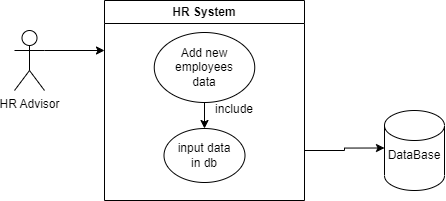

The diagram above was exported from draw.io. Its source (the exported page's mxGraphModel, read from the mxfile embedded in the PNG):
<mxGraphModel dx="1079" dy="468" grid="1" gridSize="10" guides="1" tooltips="1" connect="1" arrows="1" fold="1" page="1" pageScale="1" pageWidth="827" pageHeight="1169" math="0" shadow="0">
  <root>
    <mxCell id="0" />
    <mxCell id="1" parent="0" />
    <mxCell id="Gn_83U2Jlv6iLRN3Dula-18" value="" style="group" vertex="1" connectable="0" parent="1">
      <mxGeometry x="60" y="40" width="430" height="200" as="geometry" />
    </mxCell>
    <mxCell id="Gn_83U2Jlv6iLRN3Dula-1" value="HR Advisor&lt;br&gt;" style="shape=umlActor;verticalLabelPosition=bottom;verticalAlign=top;html=1;outlineConnect=0;" vertex="1" parent="Gn_83U2Jlv6iLRN3Dula-18">
      <mxGeometry y="30" width="30" height="60" as="geometry" />
    </mxCell>
    <mxCell id="Gn_83U2Jlv6iLRN3Dula-2" value="HR System&lt;br&gt;" style="swimlane;whiteSpace=wrap;html=1;" vertex="1" parent="Gn_83U2Jlv6iLRN3Dula-18">
      <mxGeometry x="90" width="200" height="200" as="geometry" />
    </mxCell>
    <mxCell id="Gn_83U2Jlv6iLRN3Dula-14" style="edgeStyle=orthogonalEdgeStyle;rounded=0;orthogonalLoop=1;jettySize=auto;html=1;exitX=0.5;exitY=1;exitDx=0;exitDy=0;entryX=0.5;entryY=0;entryDx=0;entryDy=0;" edge="1" parent="Gn_83U2Jlv6iLRN3Dula-2" source="Gn_83U2Jlv6iLRN3Dula-7" target="Gn_83U2Jlv6iLRN3Dula-9">
      <mxGeometry relative="1" as="geometry" />
    </mxCell>
    <mxCell id="Gn_83U2Jlv6iLRN3Dula-7" value="" style="ellipse;whiteSpace=wrap;html=1;" vertex="1" parent="Gn_83U2Jlv6iLRN3Dula-2">
      <mxGeometry x="49.75" y="32" width="100.5" height="70" as="geometry" />
    </mxCell>
    <mxCell id="Gn_83U2Jlv6iLRN3Dula-9" value="" style="ellipse;whiteSpace=wrap;html=1;" vertex="1" parent="Gn_83U2Jlv6iLRN3Dula-2">
      <mxGeometry x="59.5" y="128" width="81" height="54" as="geometry" />
    </mxCell>
    <mxCell id="Gn_83U2Jlv6iLRN3Dula-15" value="include&lt;br&gt;" style="text;html=1;strokeColor=none;fillColor=none;align=center;verticalAlign=middle;whiteSpace=wrap;rounded=0;" vertex="1" parent="Gn_83U2Jlv6iLRN3Dula-2">
      <mxGeometry x="100" y="94" width="60" height="30" as="geometry" />
    </mxCell>
    <mxCell id="Gn_83U2Jlv6iLRN3Dula-16" value="Add new employees&lt;br&gt;data" style="text;html=1;strokeColor=none;fillColor=none;align=center;verticalAlign=middle;whiteSpace=wrap;rounded=0;" vertex="1" parent="Gn_83U2Jlv6iLRN3Dula-2">
      <mxGeometry x="74" y="57" width="52" height="20" as="geometry" />
    </mxCell>
    <mxCell id="Gn_83U2Jlv6iLRN3Dula-17" value="input data in db" style="text;html=1;strokeColor=none;fillColor=none;align=center;verticalAlign=middle;whiteSpace=wrap;rounded=0;" vertex="1" parent="Gn_83U2Jlv6iLRN3Dula-2">
      <mxGeometry x="70" y="140" width="60" height="30" as="geometry" />
    </mxCell>
    <mxCell id="Gn_83U2Jlv6iLRN3Dula-4" style="edgeStyle=orthogonalEdgeStyle;rounded=0;orthogonalLoop=1;jettySize=auto;html=1;exitX=1;exitY=0.3333333333333333;exitDx=0;exitDy=0;exitPerimeter=0;entryX=0;entryY=0.25;entryDx=0;entryDy=0;" edge="1" parent="Gn_83U2Jlv6iLRN3Dula-18" source="Gn_83U2Jlv6iLRN3Dula-1" target="Gn_83U2Jlv6iLRN3Dula-2">
      <mxGeometry relative="1" as="geometry" />
    </mxCell>
    <mxCell id="Gn_83U2Jlv6iLRN3Dula-5" value="" style="shape=cylinder3;whiteSpace=wrap;html=1;boundedLbl=1;backgroundOutline=1;size=15;" vertex="1" parent="Gn_83U2Jlv6iLRN3Dula-18">
      <mxGeometry x="370" y="110" width="60" height="80" as="geometry" />
    </mxCell>
    <mxCell id="Gn_83U2Jlv6iLRN3Dula-6" value="DataBase&lt;br&gt;" style="text;html=1;strokeColor=none;fillColor=none;align=center;verticalAlign=middle;whiteSpace=wrap;rounded=0;" vertex="1" parent="Gn_83U2Jlv6iLRN3Dula-18">
      <mxGeometry x="370" y="140" width="60" height="30" as="geometry" />
    </mxCell>
    <mxCell id="Gn_83U2Jlv6iLRN3Dula-11" style="edgeStyle=orthogonalEdgeStyle;rounded=0;orthogonalLoop=1;jettySize=auto;html=1;exitX=1;exitY=0.75;exitDx=0;exitDy=0;entryX=0;entryY=0.25;entryDx=0;entryDy=0;" edge="1" parent="Gn_83U2Jlv6iLRN3Dula-18" source="Gn_83U2Jlv6iLRN3Dula-2" target="Gn_83U2Jlv6iLRN3Dula-6">
      <mxGeometry relative="1" as="geometry" />
    </mxCell>
  </root>
</mxGraphModel>